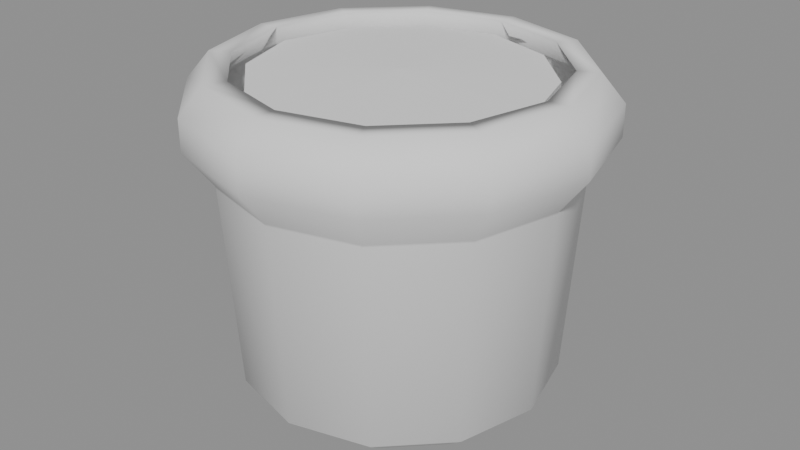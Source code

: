# Source: PotStraightShortTub.blend  (saved by Blender 5.1.30; exported with 4.5.12 LTS)
import bpy
from mathutils import Matrix  # noqa: F401  (used for matrix-valued properties, if any)

bpy.ops.wm.read_factory_settings(use_empty=True)
scene = bpy.context.scene
scene.name = 'Scene'

# ---- meshes
me_potvariant_06_straight_short_tub = bpy.data.meshes.new('PotVariant_06_Straight_Short_Tub')
me_potvariant_06_straight_short_tub.from_pydata([(0.145, 0.0, 0.0), (0.1256, 0.0725, 0.0), (0.0725, 0.1256, 0.0), (8.879e-18, 0.145, 0.0), (-0.0725, 0.1256, 0.0), (-0.1256, 0.0725, 0.0), (-0.145, 1.776e-17, 0.0), (-0.1256, -0.0725, 0.0), (-0.0725, -0.1256, 0.0), (-2.664e-17, -0.145, 0.0), (0.0725, -0.1256, 0.0), (0.1256, -0.0725, 0.0), (0.175, 0.0, 0.025), (0.1516, 0.0875, 0.025), (0.0875, 0.1516, 0.025), (1.072e-17, 0.175, 0.025), (-0.0875, 0.1516, 0.025), (-0.1516, 0.0875, 0.025), (-0.175, 2.143e-17, 0.025), (-0.1516, -0.0875, 0.025), (-0.0875, -0.1516, 0.025), (-3.215e-17, -0.175, 0.025), (0.0875, -0.1516, 0.025), (0.1516, -0.0875, 0.025), (0.22, 0.0, 0.295), (0.1905, 0.11, 0.295), (0.11, 0.1905, 0.295), (1.347e-17, 0.22, 0.295), (-0.11, 0.1905, 0.295), (-0.1905, 0.11, 0.295), (-0.22, 2.694e-17, 0.295), (-0.1905, -0.11, 0.295), (-0.11, -0.1905, 0.295), (-4.041e-17, -0.22, 0.295), (0.11, -0.1905, 0.295), (0.1905, -0.11, 0.295), (0.22, 0.0, 0.33), (0.1905, 0.11, 0.33), (0.11, 0.1905, 0.33), (1.347e-17, 0.22, 0.33), (-0.11, 0.1905, 0.33), (-0.1905, 0.11, 0.33), (-0.22, 2.694e-17, 0.33), (-0.1905, -0.11, 0.33), (-0.11, -0.1905, 0.33), (-4.041e-17, -0.22, 0.33), (0.11, -0.1905, 0.33), (0.1905, -0.11, 0.33), (0.195, 0.0, 0.36), (0.1689, 0.0975, 0.36), (0.0975, 0.1689, 0.36), (1.194e-17, 0.195, 0.36), (-0.0975, 0.1689, 0.36), (-0.1689, 0.0975, 0.36), (-0.195, 2.388e-17, 0.36), (-0.1689, -0.0975, 0.36), (-0.0975, -0.1689, 0.36), (-3.582e-17, -0.195, 0.36), (0.0975, -0.1689, 0.36), (0.1689, -0.0975, 0.36), (0.0, 0.0, 0.0), (0.1523, 0.0, 0.045), (0.1319, 0.07615, 0.045), (0.07615, 0.1319, 0.045), (9.326e-18, 0.1523, 0.045), (-0.07615, 0.1319, 0.045), (-0.1319, 0.07615, 0.045), (-0.1523, 1.865e-17, 0.045), (-0.1319, -0.07615, 0.045), (-0.07615, -0.1319, 0.045), (-2.798e-17, -0.1523, 0.045), (0.07615, -0.1319, 0.045), (0.1319, -0.07615, 0.045), (0.166, 0.0, 0.255), (0.1438, 0.083, 0.255), (0.083, 0.1438, 0.255), (1.016e-17, 0.166, 0.255), (-0.083, 0.1438, 0.255), (-0.1438, 0.083, 0.255), (-0.166, 2.033e-17, 0.255), (-0.1438, -0.083, 0.255), (-0.083, -0.1438, 0.255), (-3.049e-17, -0.166, 0.255), (0.083, -0.1438, 0.255), (0.1438, -0.083, 0.255), (0.196, 0.0, 0.295), (0.1697, 0.098, 0.295), (0.098, 0.1697, 0.295), (1.2e-17, 0.196, 0.295), (-0.098, 0.1697, 0.295), (-0.1697, 0.098, 0.295), (-0.196, 2.4e-17, 0.295), (-0.1697, -0.098, 0.295), (-0.098, -0.1697, 0.295), (-3.6e-17, -0.196, 0.295), (0.098, -0.1697, 0.295), (0.1697, -0.098, 0.295), (0.196, 0.0, 0.33), (0.1697, 0.098, 0.33), (0.098, 0.1697, 0.33), (1.2e-17, 0.196, 0.33), (-0.098, 0.1697, 0.33), (-0.1697, 0.098, 0.33), (-0.196, 2.4e-17, 0.33), (-0.1697, -0.098, 0.33), (-0.098, -0.1697, 0.33), (-3.6e-17, -0.196, 0.33), (0.098, -0.1697, 0.33), (0.1697, -0.098, 0.33), (0.171, 0.0, 0.36), (0.1481, 0.0855, 0.36), (0.0855, 0.1481, 0.36), (1.047e-17, 0.171, 0.36), (-0.0855, 0.1481, 0.36), (-0.1481, 0.0855, 0.36), (-0.171, 2.094e-17, 0.36), (-0.1481, -0.0855, 0.36), (-0.0855, -0.1481, 0.36), (-3.141e-17, -0.171, 0.36), (0.0855, -0.1481, 0.36), (0.1481, -0.0855, 0.36), (0.0, 0.0, 0.045), (0.1909, 0.0, 0.2563), (0.1899, 0.0, 0.2534), (0.1645, 0.09495, 0.2534), (0.1654, 0.09547, 0.2563), (0.09495, 0.1645, 0.2534), (0.09547, 0.1654, 0.2563), (1.163e-17, 0.1899, 0.2534), (1.169e-17, 0.1909, 0.2563), (-0.09495, 0.1645, 0.2534), (-0.09547, 0.1654, 0.2563), (-0.1645, 0.09495, 0.2534), (-0.1654, 0.09547, 0.2563), (-0.1899, 2.326e-17, 0.2534), (-0.1909, 2.338e-17, 0.2563), (-0.1645, -0.09495, 0.2534), (-0.1654, -0.09547, 0.2563), (-0.09495, -0.1645, 0.2534), (-0.09547, -0.1654, 0.2563), (-3.488e-17, -0.1899, 0.2534), (-3.508e-17, -0.1909, 0.2563), (0.09495, -0.1645, 0.2534), (0.09547, -0.1654, 0.2563), (0.1645, -0.09495, 0.2534), (0.1654, -0.09547, 0.2563)], [], [(0, 1, 13, 12), (1, 2, 14, 13), (2, 3, 15, 14), (3, 4, 16, 15), (4, 5, 17, 16), (5, 6, 18, 17), (6, 7, 19, 18), (7, 8, 20, 19), (8, 9, 21, 20), (9, 10, 22, 21), (10, 11, 23, 22), (11, 0, 12, 23), (24, 25, 37, 36), (25, 26, 38, 37), (26, 27, 39, 38), (27, 28, 40, 39), (28, 29, 41, 40), (29, 30, 42, 41), (30, 31, 43, 42), (31, 32, 44, 43), (32, 33, 45, 44), (33, 34, 46, 45), (34, 35, 47, 46), (35, 24, 36, 47), (36, 37, 49, 48), (37, 38, 50, 49), (38, 39, 51, 50), (39, 40, 52, 51), (40, 41, 53, 52), (41, 42, 54, 53), (42, 43, 55, 54), (43, 44, 56, 55), (44, 45, 57, 56), (45, 46, 58, 57), (46, 47, 59, 58), (47, 36, 48, 59), (60, 1, 0), (60, 2, 1), (60, 3, 2), (60, 4, 3), (60, 5, 4), (60, 6, 5), (60, 7, 6), (60, 8, 7), (60, 9, 8), (60, 10, 9), (60, 11, 10), (60, 0, 11), (62, 61, 73, 74), (63, 62, 74, 75), (64, 63, 75, 76), (65, 64, 76, 77), (66, 65, 77, 78), (67, 66, 78, 79), (68, 67, 79, 80), (69, 68, 80, 81), (70, 69, 81, 82), (71, 70, 82, 83), (72, 71, 83, 84), (61, 72, 84, 73), (74, 73, 85, 86), (75, 74, 86, 87), (76, 75, 87, 88), (77, 76, 88, 89), (78, 77, 89, 90), (79, 78, 90, 91), (80, 79, 91, 92), (81, 80, 92, 93), (82, 81, 93, 94), (83, 82, 94, 95), (84, 83, 95, 96), (73, 84, 96, 85), (86, 85, 97, 98), (87, 86, 98, 99), (88, 87, 99, 100), (89, 88, 100, 101), (90, 89, 101, 102), (91, 90, 102, 103), (92, 91, 103, 104), (93, 92, 104, 105), (94, 93, 105, 106), (95, 94, 106, 107), (96, 95, 107, 108), (85, 96, 108, 97), (98, 97, 109, 110), (99, 98, 110, 111), (100, 99, 111, 112), (101, 100, 112, 113), (102, 101, 113, 114), (103, 102, 114, 115), (104, 103, 115, 116), (105, 104, 116, 117), (106, 105, 117, 118), (107, 106, 118, 119), (108, 107, 119, 120), (97, 108, 120, 109), (121, 61, 62), (121, 62, 63), (121, 63, 64), (121, 64, 65), (121, 65, 66), (121, 66, 67), (121, 67, 68), (121, 68, 69), (121, 69, 70), (121, 70, 71), (121, 71, 72), (121, 72, 61), (48, 49, 110, 109), (49, 50, 111, 110), (50, 51, 112, 111), (51, 52, 113, 112), (52, 53, 114, 113), (53, 54, 115, 114), (54, 55, 116, 115), (55, 56, 117, 116), (56, 57, 118, 117), (57, 58, 119, 118), (58, 59, 120, 119), (59, 48, 109, 120), (123, 124, 125, 122), (124, 126, 127, 125), (126, 128, 129, 127), (128, 130, 131, 129), (130, 132, 133, 131), (132, 134, 135, 133), (134, 136, 137, 135), (136, 138, 139, 137), (138, 140, 141, 139), (140, 142, 143, 141), (142, 144, 145, 143), (122, 145, 144, 123), (23, 12, 123, 144), (145, 122, 24, 35), (12, 13, 124, 123), (122, 125, 25, 24), (13, 14, 126, 124), (125, 127, 26, 25), (14, 15, 128, 126), (127, 129, 27, 26), (15, 16, 130, 128), (129, 131, 28, 27), (16, 17, 132, 130), (131, 133, 29, 28), (17, 18, 134, 132), (133, 135, 30, 29), (18, 19, 136, 134), (135, 137, 31, 30), (19, 20, 138, 136), (137, 139, 32, 31), (20, 21, 140, 138), (139, 141, 33, 32), (21, 22, 142, 140), (141, 143, 34, 33), (22, 23, 144, 142), (143, 145, 35, 34)])
me_potvariant_06_straight_short_tub.polygons.foreach_set('use_smooth', [True] * 156)
me_potvariant_06_straight_short_tub.update()
me_potvariant_soil_06 = bpy.data.meshes.new('PotVariant_Soil_06')
me_potvariant_soil_06.from_pydata([(0.1602, 0.0, 0.2832), (0.1362, 0.07866, 0.2832), (0.07866, 0.1362, 0.2832), (9.806e-18, 0.1602, 0.2832), (-0.07787, 0.1349, 0.2832), (-0.1362, 0.07866, 0.2832), (-0.1602, 1.961e-17, 0.2832), (-0.1362, -0.07866, 0.2832), (-0.07787, -0.1349, 0.2832), (-2.942e-17, -0.1602, 0.2832), (0.07866, -0.1362, 0.2832), (0.1362, -0.07866, 0.2832), (0.1602, 0.0, 0.348), (0.1362, 0.07866, 0.348), (0.07866, 0.1362, 0.348), (9.806e-18, 0.1602, 0.348), (-0.07787, 0.1349, 0.348), (-0.1362, 0.07866, 0.348), (-0.1602, 1.961e-17, 0.348), (-0.1362, -0.07866, 0.348), (-0.07787, -0.1349, 0.348), (-2.942e-17, -0.1602, 0.348), (0.07866, -0.1362, 0.348), (0.1362, -0.07866, 0.348), (0.0, 0.0, 0.2832), (0.0, 0.0, 0.352)], [], [(0, 1, 13, 12), (1, 2, 14, 13), (2, 3, 15, 14), (3, 4, 16, 15), (4, 5, 17, 16), (5, 6, 18, 17), (6, 7, 19, 18), (7, 8, 20, 19), (8, 9, 21, 20), (9, 10, 22, 21), (10, 11, 23, 22), (11, 0, 12, 23), (24, 1, 0), (25, 12, 13), (24, 2, 1), (25, 13, 14), (24, 3, 2), (25, 14, 15), (24, 4, 3), (25, 15, 16), (24, 5, 4), (25, 16, 17), (24, 6, 5), (25, 17, 18), (24, 7, 6), (25, 18, 19), (24, 8, 7), (25, 19, 20), (24, 9, 8), (25, 20, 21), (24, 10, 9), (25, 21, 22), (24, 11, 10), (25, 22, 23), (24, 0, 11), (25, 23, 12)])
me_potvariant_soil_06.update()

# ---- objects
ob_potvariant_06_straight_short_tub = bpy.data.objects.new('PotVariant_06_Straight_Short_Tub', me_potvariant_06_straight_short_tub)
ob_potvariant_soil_06 = bpy.data.objects.new('PotVariant_Soil_06', me_potvariant_soil_06)

# ---- transforms, parenting, visibility, modifiers, constraints
ob_potvariant_06_straight_short_tub.location = (0.0, 0.0, 0.0)
ob_potvariant_06_straight_short_tub.color = (0.62, 0.62, 0.58, 1.0)
ob_potvariant_soil_06.location = (0.0, 0.0, 0.0)
ob_potvariant_soil_06.color = (0.22, 0.18, 0.14, 1.0)

# ---- collection membership
scene.collection.objects.link(ob_potvariant_06_straight_short_tub)
scene.collection.objects.link(ob_potvariant_soil_06)

# ---- scene / render settings (as saved in the file)
scene.frame_start = 1; scene.frame_end = 250; scene.frame_set(1)
scene.render.engine = 'BLENDER_EEVEE_NEXT'
scene.render.bake_bias = 0.0
scene.render.bake_samples = 0
scene.cycles.sampling_pattern = 'TABULATED_SOBOL'
scene.eevee.use_volume_custom_range = False
bpy.context.view_layer.update()

# ---- added for rendering (the .blend has no active camera and no usable light): camera, sun + grey world if the file has none
cam_auto = bpy.data.cameras.new('AutoCamera')
cam_auto.lens = 50.0
cam_auto.sensor_width = 36.0
cam_auto.clip_end = 1000.0
ob_auto_camera = bpy.data.objects.new('AutoCamera', cam_auto)
scene.collection.objects.link(ob_auto_camera)
ob_auto_camera.location = (0.665133, -0.798159, 0.712106)
ob_auto_camera.rotation_euler = (1.09748, -7.21219e-08, 0.694738)
scene.camera = ob_auto_camera
light_auto_sun = bpy.data.lights.new('AutoSun', 'SUN')
light_auto_sun.energy = 3.0
light_auto_sun.angle = 0.0523599
ob_auto_sun = bpy.data.objects.new('AutoSun', light_auto_sun)
scene.collection.objects.link(ob_auto_sun)
ob_auto_sun.rotation_euler = (0.872665, 0.174533, 0.523599)
if scene.world is None:
    world_auto = bpy.data.worlds.new('AutoWorld')
    world_auto.color = (0.3, 0.3, 0.3)
    scene.world = world_auto
bpy.context.view_layer.update()
